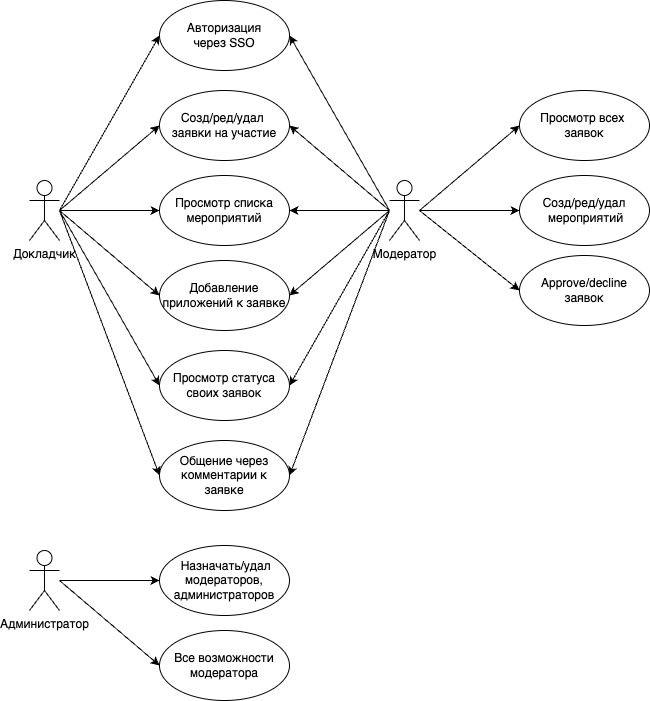

The diagram above was exported from draw.io. Its source (the exported page's mxGraphModel, read from the mxfile embedded in the PNG):
<mxGraphModel dx="392" dy="793" grid="1" gridSize="10" guides="1" tooltips="1" connect="1" arrows="1" fold="1" page="1" pageScale="1" pageWidth="850" pageHeight="1100" math="0" shadow="0">
  <root>
    <mxCell id="0" />
    <mxCell id="1" parent="0" />
    <mxCell id="SVsC9c7zRbOHo19oGK8b-1" value="Докладчик" style="shape=umlActor;verticalLabelPosition=bottom;verticalAlign=top;html=1;outlineConnect=0;" parent="1" vertex="1">
      <mxGeometry x="1100" y="180" width="30" height="60" as="geometry" />
    </mxCell>
    <mxCell id="SVsC9c7zRbOHo19oGK8b-2" value="Авторизация&lt;div&gt;через SSO&lt;/div&gt;" style="ellipse;whiteSpace=wrap;html=1;" parent="1" vertex="1">
      <mxGeometry x="1230" width="130" height="70" as="geometry" />
    </mxCell>
    <mxCell id="SVsC9c7zRbOHo19oGK8b-4" value="Добавление приложений к заявке" style="ellipse;whiteSpace=wrap;html=1;" parent="1" vertex="1">
      <mxGeometry x="1230" y="260" width="130" height="70" as="geometry" />
    </mxCell>
    <mxCell id="SVsC9c7zRbOHo19oGK8b-5" value="Просмотр статуса&lt;div&gt;своих заявок&lt;/div&gt;" style="ellipse;whiteSpace=wrap;html=1;" parent="1" vertex="1">
      <mxGeometry x="1230" y="350" width="130" height="70" as="geometry" />
    </mxCell>
    <mxCell id="SVsC9c7zRbOHo19oGK8b-6" value="Созд/ред/удал&amp;nbsp;&lt;div&gt;заявки на участие&lt;/div&gt;" style="ellipse;whiteSpace=wrap;html=1;" parent="1" vertex="1">
      <mxGeometry x="1230" y="90" width="130" height="70" as="geometry" />
    </mxCell>
    <mxCell id="SVsC9c7zRbOHo19oGK8b-7" value="Просмотр списка мероприятий" style="ellipse;whiteSpace=wrap;html=1;" parent="1" vertex="1">
      <mxGeometry x="1230" y="175" width="130" height="70" as="geometry" />
    </mxCell>
    <mxCell id="SVsC9c7zRbOHo19oGK8b-8" value="Общение через комментарии к заявке" style="ellipse;whiteSpace=wrap;html=1;" parent="1" vertex="1">
      <mxGeometry x="1230" y="440" width="130" height="70" as="geometry" />
    </mxCell>
    <mxCell id="SVsC9c7zRbOHo19oGK8b-9" value="" style="endArrow=classic;html=1;rounded=0;entryX=0;entryY=0.5;entryDx=0;entryDy=0;" parent="1" source="SVsC9c7zRbOHo19oGK8b-1" target="SVsC9c7zRbOHo19oGK8b-7" edge="1">
      <mxGeometry width="50" height="50" relative="1" as="geometry">
        <mxPoint x="1140" y="220" as="sourcePoint" />
        <mxPoint x="1130" y="260" as="targetPoint" />
      </mxGeometry>
    </mxCell>
    <mxCell id="SVsC9c7zRbOHo19oGK8b-10" value="" style="endArrow=classic;html=1;rounded=0;entryX=0;entryY=0.5;entryDx=0;entryDy=0;" parent="1" target="SVsC9c7zRbOHo19oGK8b-6" edge="1">
      <mxGeometry width="50" height="50" relative="1" as="geometry">
        <mxPoint x="1130" y="210" as="sourcePoint" />
        <mxPoint x="1020" y="230" as="targetPoint" />
      </mxGeometry>
    </mxCell>
    <mxCell id="SVsC9c7zRbOHo19oGK8b-11" value="" style="endArrow=classic;html=1;rounded=0;entryX=0;entryY=0.5;entryDx=0;entryDy=0;" parent="1" target="SVsC9c7zRbOHo19oGK8b-4" edge="1">
      <mxGeometry width="50" height="50" relative="1" as="geometry">
        <mxPoint x="1130" y="210" as="sourcePoint" />
        <mxPoint x="1240" y="220" as="targetPoint" />
      </mxGeometry>
    </mxCell>
    <mxCell id="SVsC9c7zRbOHo19oGK8b-12" value="" style="endArrow=classic;html=1;rounded=0;entryX=0;entryY=0.5;entryDx=0;entryDy=0;" parent="1" target="SVsC9c7zRbOHo19oGK8b-5" edge="1">
      <mxGeometry width="50" height="50" relative="1" as="geometry">
        <mxPoint x="1130" y="210" as="sourcePoint" />
        <mxPoint x="1240" y="305" as="targetPoint" />
      </mxGeometry>
    </mxCell>
    <mxCell id="SVsC9c7zRbOHo19oGK8b-13" value="" style="endArrow=classic;html=1;rounded=0;entryX=0;entryY=0.5;entryDx=0;entryDy=0;" parent="1" target="SVsC9c7zRbOHo19oGK8b-8" edge="1">
      <mxGeometry width="50" height="50" relative="1" as="geometry">
        <mxPoint x="1130" y="210" as="sourcePoint" />
        <mxPoint x="1240" y="395" as="targetPoint" />
      </mxGeometry>
    </mxCell>
    <mxCell id="SVsC9c7zRbOHo19oGK8b-14" value="" style="endArrow=classic;html=1;rounded=0;entryX=0;entryY=0.5;entryDx=0;entryDy=0;" parent="1" target="SVsC9c7zRbOHo19oGK8b-2" edge="1">
      <mxGeometry width="50" height="50" relative="1" as="geometry">
        <mxPoint x="1130" y="210" as="sourcePoint" />
        <mxPoint x="1240" y="135" as="targetPoint" />
      </mxGeometry>
    </mxCell>
    <mxCell id="SVsC9c7zRbOHo19oGK8b-16" value="Модератор" style="shape=umlActor;verticalLabelPosition=bottom;verticalAlign=top;html=1;outlineConnect=0;" parent="1" vertex="1">
      <mxGeometry x="1460" y="180" width="30" height="60" as="geometry" />
    </mxCell>
    <mxCell id="SVsC9c7zRbOHo19oGK8b-18" value="" style="endArrow=classic;html=1;rounded=0;entryX=1;entryY=0.5;entryDx=0;entryDy=0;" parent="1" target="SVsC9c7zRbOHo19oGK8b-7" edge="1">
      <mxGeometry width="50" height="50" relative="1" as="geometry">
        <mxPoint x="1460" y="210" as="sourcePoint" />
        <mxPoint x="1470" y="219.52" as="targetPoint" />
      </mxGeometry>
    </mxCell>
    <mxCell id="SVsC9c7zRbOHo19oGK8b-22" value="" style="endArrow=classic;html=1;rounded=0;entryX=1;entryY=0.5;entryDx=0;entryDy=0;" parent="1" target="SVsC9c7zRbOHo19oGK8b-4" edge="1">
      <mxGeometry width="50" height="50" relative="1" as="geometry">
        <mxPoint x="1460" y="210" as="sourcePoint" />
        <mxPoint x="1370" y="220" as="targetPoint" />
      </mxGeometry>
    </mxCell>
    <mxCell id="SVsC9c7zRbOHo19oGK8b-24" value="" style="endArrow=classic;html=1;rounded=0;entryX=1;entryY=0.5;entryDx=0;entryDy=0;" parent="1" target="SVsC9c7zRbOHo19oGK8b-8" edge="1">
      <mxGeometry width="50" height="50" relative="1" as="geometry">
        <mxPoint x="1460" y="210" as="sourcePoint" />
        <mxPoint x="1390" y="240" as="targetPoint" />
      </mxGeometry>
    </mxCell>
    <mxCell id="SVsC9c7zRbOHo19oGK8b-26" value="" style="endArrow=classic;html=1;rounded=0;entryX=1;entryY=0.5;entryDx=0;entryDy=0;" parent="1" target="SVsC9c7zRbOHo19oGK8b-2" edge="1">
      <mxGeometry width="50" height="50" relative="1" as="geometry">
        <mxPoint x="1460" y="210" as="sourcePoint" />
        <mxPoint x="1410" y="260" as="targetPoint" />
      </mxGeometry>
    </mxCell>
    <mxCell id="SVsC9c7zRbOHo19oGK8b-27" value="Просмотр всех&amp;nbsp;&lt;div&gt;заявок&lt;/div&gt;" style="ellipse;whiteSpace=wrap;html=1;" parent="1" vertex="1">
      <mxGeometry x="1590" y="90" width="130" height="70" as="geometry" />
    </mxCell>
    <mxCell id="SVsC9c7zRbOHo19oGK8b-28" value="" style="endArrow=classic;html=1;rounded=0;entryX=0;entryY=0.5;entryDx=0;entryDy=0;" parent="1" target="SVsC9c7zRbOHo19oGK8b-27" edge="1">
      <mxGeometry width="50" height="50" relative="1" as="geometry">
        <mxPoint x="1490" y="210" as="sourcePoint" />
        <mxPoint x="1490" y="240" as="targetPoint" />
      </mxGeometry>
    </mxCell>
    <mxCell id="SVsC9c7zRbOHo19oGK8b-29" value="Созд/ред/удал&lt;div&gt;&amp;nbsp;мероприятий&lt;/div&gt;" style="ellipse;whiteSpace=wrap;html=1;" parent="1" vertex="1">
      <mxGeometry x="1590" y="175" width="130" height="70" as="geometry" />
    </mxCell>
    <mxCell id="SVsC9c7zRbOHo19oGK8b-30" value="&lt;div&gt;Approve/decline&lt;/div&gt;&lt;div&gt;заявок&lt;/div&gt;" style="ellipse;whiteSpace=wrap;html=1;" parent="1" vertex="1">
      <mxGeometry x="1590" y="255" width="130" height="70" as="geometry" />
    </mxCell>
    <mxCell id="SVsC9c7zRbOHo19oGK8b-34" value="" style="endArrow=classic;html=1;rounded=0;entryX=0;entryY=0.5;entryDx=0;entryDy=0;" parent="1" target="SVsC9c7zRbOHo19oGK8b-29" edge="1">
      <mxGeometry width="50" height="50" relative="1" as="geometry">
        <mxPoint x="1490" y="210" as="sourcePoint" />
        <mxPoint x="1600" y="220" as="targetPoint" />
      </mxGeometry>
    </mxCell>
    <mxCell id="SVsC9c7zRbOHo19oGK8b-35" value="" style="endArrow=classic;html=1;rounded=0;entryX=0;entryY=0.5;entryDx=0;entryDy=0;" parent="1" target="SVsC9c7zRbOHo19oGK8b-30" edge="1">
      <mxGeometry width="50" height="50" relative="1" as="geometry">
        <mxPoint x="1490" y="210" as="sourcePoint" />
        <mxPoint x="1580" y="380" as="targetPoint" />
      </mxGeometry>
    </mxCell>
    <mxCell id="SVsC9c7zRbOHo19oGK8b-36" value="Администратор" style="shape=umlActor;verticalLabelPosition=bottom;verticalAlign=top;html=1;outlineConnect=0;" parent="1" vertex="1">
      <mxGeometry x="1100" y="550" width="30" height="60" as="geometry" />
    </mxCell>
    <mxCell id="SVsC9c7zRbOHo19oGK8b-37" value="&amp;nbsp;Назначать/удал модераторов, администраторов" style="ellipse;whiteSpace=wrap;html=1;" parent="1" vertex="1">
      <mxGeometry x="1230" y="545" width="130" height="70" as="geometry" />
    </mxCell>
    <mxCell id="SVsC9c7zRbOHo19oGK8b-40" value="" style="endArrow=classic;html=1;rounded=0;entryX=0;entryY=0.5;entryDx=0;entryDy=0;" parent="1" source="SVsC9c7zRbOHo19oGK8b-36" target="SVsC9c7zRbOHo19oGK8b-37" edge="1">
      <mxGeometry width="50" height="50" relative="1" as="geometry">
        <mxPoint x="1500" y="220" as="sourcePoint" />
        <mxPoint x="1600" y="385" as="targetPoint" />
      </mxGeometry>
    </mxCell>
    <mxCell id="-BCQD9AuxrJikcShGs3i-1" value="Все возможности модератора" style="ellipse;whiteSpace=wrap;html=1;" vertex="1" parent="1">
      <mxGeometry x="1230" y="630" width="130" height="70" as="geometry" />
    </mxCell>
    <mxCell id="-BCQD9AuxrJikcShGs3i-3" value="" style="endArrow=classic;html=1;rounded=0;entryX=0;entryY=0.5;entryDx=0;entryDy=0;" edge="1" parent="1" target="-BCQD9AuxrJikcShGs3i-1">
      <mxGeometry width="50" height="50" relative="1" as="geometry">
        <mxPoint x="1130" y="580" as="sourcePoint" />
        <mxPoint x="1240" y="590" as="targetPoint" />
      </mxGeometry>
    </mxCell>
    <mxCell id="-BCQD9AuxrJikcShGs3i-4" value="" style="endArrow=classic;html=1;rounded=0;entryX=1;entryY=0.5;entryDx=0;entryDy=0;" edge="1" parent="1" target="SVsC9c7zRbOHo19oGK8b-5">
      <mxGeometry width="50" height="50" relative="1" as="geometry">
        <mxPoint x="1460" y="210" as="sourcePoint" />
        <mxPoint x="1370" y="485" as="targetPoint" />
      </mxGeometry>
    </mxCell>
    <mxCell id="-BCQD9AuxrJikcShGs3i-5" value="" style="endArrow=classic;html=1;rounded=0;entryX=1;entryY=0.5;entryDx=0;entryDy=0;" edge="1" parent="1" target="SVsC9c7zRbOHo19oGK8b-6">
      <mxGeometry width="50" height="50" relative="1" as="geometry">
        <mxPoint x="1460" y="210" as="sourcePoint" />
        <mxPoint x="1380" y="495" as="targetPoint" />
      </mxGeometry>
    </mxCell>
  </root>
</mxGraphModel>